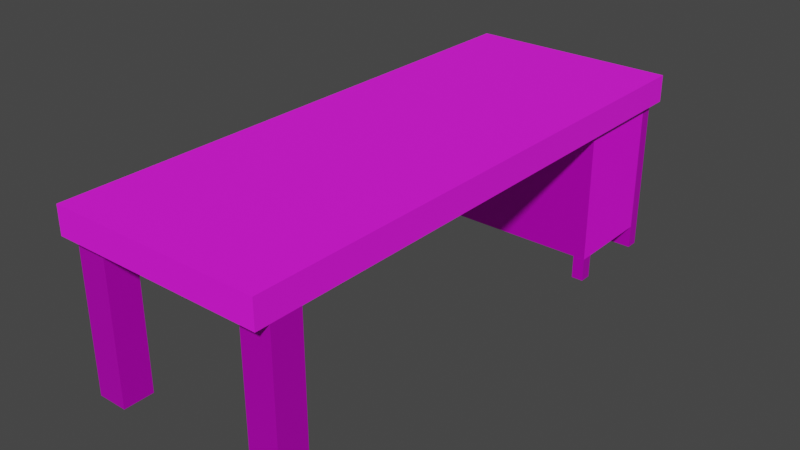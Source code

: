 # Source: Asset_3D_Bureau_Texture.blend  (saved by Blender 2.80.75; exported with 4.5.12 LTS)
import bpy
from mathutils import Matrix  # noqa: F401  (used for matrix-valued properties, if any)

bpy.ops.wm.read_factory_settings(use_empty=True)
scene = bpy.context.scene
scene.name = 'Scene'

# ---- collections
col_collection = bpy.data.collections.new('Collection'); scene.collection.children.link(col_collection)

# ---- images (referenced by path relative to the original .blend; pixels are not part of the script)
import os
ASSET_DIR = os.environ.get("B2B_ASSET_DIR", "")  # directory of the original .blend (textures are referenced by path, not embedded)
HERE = os.path.dirname(os.path.abspath(__file__))  # packed textures are extracted next to this script under _unpacked/

def load_image(name, relpath, width, height, colorspace="sRGB"):
    """Load a texture the original file referenced (path relative to the .blend, or extracted next to this script)."""
    p = next((c for c in (os.path.join(HERE, relpath), os.path.join(ASSET_DIR, relpath)) if relpath and os.path.exists(c)), "")
    if p:
        img = bpy.data.images.load(p, check_existing=True)
        img.name = name
    else:  # same state as the original file: an image datablock whose file is absent (Cycles renders it pink)
        img = bpy.data.images.new(name, width, height)
        img.source = "FILE"
        img.filepath = "//" + (relpath or name)
    img.colorspace_settings.name = colorspace
    return img
img_bureau_metal_texture_1_2_png = load_image('Bureau Metal_Texture.1.2.png', 'Bureau Metal_Texture.1.2.png', 1024, 1024, 'sRGB')
img_bois_png_001 = load_image('bois.png.001', 'Texture/bois.png', 1024, 1024, 'sRGB')
img_bureau_tirois_texture_1_3_png = load_image('Bureau Tirois Texture_1.3.png', 'Texture/Bureau Tirois Texture_1.3.png', 1024, 1024, 'sRGB')

# ---- materials (node trees are filled in below, after node groups)
mat_metal = bpy.data.materials.new('Metal')
mat_metal.use_transparent_shadow = False
mat_bois = bpy.data.materials.new('Bois')
mat_bois.use_transparent_shadow = False
mat_tiroir = bpy.data.materials.new('Tiroir')
mat_tiroir.use_transparent_shadow = False

# ---- material node trees
mat_metal.use_nodes = True; mat_metal.node_tree.nodes.clear()
_N = mat_metal.node_tree.nodes; _L = mat_metal.node_tree.links
n0 = _N.new('ShaderNodeOutputMaterial'); n0.name = 'Material Output'; n0.location = (300, 300)
n1 = _N.new('ShaderNodeBsdfPrincipled'); n1.name = 'Principled BSDF'; n1.location = (10, 300)
n1.distribution = 'GGX'
n1.subsurface_method = 'BURLEY'
n1.inputs[1].default_value = 0.6136
n1.inputs[3].default_value = 1.45
n1.inputs[27].default_value = (0.0, 0.0, 0.0, 1.0)
n1.inputs[28].default_value = 1.0
n2 = _N.new('ShaderNodeTexImage'); n2.name = 'Image Texture'; n2.location = (-280, 280)
n2.image = img_bureau_metal_texture_1_2_png
n2.projection = 'BOX'
n2.projection_blend = 0.25
n3 = _N.new('ShaderNodeTexCoord'); n3.name = 'Texture Coordinate'; n3.location = (-485, 220)
_L.new(n1.outputs[0], n0.inputs[0])
_L.new(n2.outputs[0], n1.inputs[0])
_L.new(n3.outputs[0], n2.inputs[0])
n0.is_active_output = True
mat_bois.use_nodes = True; mat_bois.node_tree.nodes.clear()
_N = mat_bois.node_tree.nodes; _L = mat_bois.node_tree.links
n0 = _N.new('ShaderNodeOutputMaterial'); n0.name = 'Material Output'; n0.location = (300, 300)
n1 = _N.new('ShaderNodeBsdfPrincipled'); n1.name = 'Principled BSDF'; n1.location = (10, 300)
n1.distribution = 'GGX'
n1.subsurface_method = 'BURLEY'
n1.inputs[2].default_value = 0.9136
n1.inputs[3].default_value = 1.45
n1.inputs[27].default_value = (0.0, 0.0, 0.0, 1.0)
n1.inputs[28].default_value = 1.0
n2 = _N.new('ShaderNodeTexImage'); n2.name = 'Image Texture'; n2.location = (-280, 280)
n2.image = img_bois_png_001
n2.projection = 'BOX'
n2.projection_blend = 0.25
n3 = _N.new('ShaderNodeTexCoord'); n3.name = 'Texture Coordinate'; n3.location = (-511, 180)
_L.new(n1.outputs[0], n0.inputs[0])
_L.new(n2.outputs[0], n1.inputs[0])
_L.new(n3.outputs[0], n2.inputs[0])
n0.is_active_output = True
mat_tiroir.use_nodes = True; mat_tiroir.node_tree.nodes.clear()
_N = mat_tiroir.node_tree.nodes; _L = mat_tiroir.node_tree.links
n0 = _N.new('ShaderNodeOutputMaterial'); n0.name = 'Material Output'; n0.location = (300, 300)
n1 = _N.new('ShaderNodeBsdfPrincipled'); n1.name = 'Principled BSDF'; n1.location = (10, 300)
n1.distribution = 'GGX'
n1.subsurface_method = 'BURLEY'
n1.inputs[3].default_value = 1.45
n1.inputs[27].default_value = (0.0, 0.0, 0.0, 1.0)
n1.inputs[28].default_value = 1.0
n2 = _N.new('ShaderNodeTexImage'); n2.name = 'Image Texture'; n2.location = (-280, 280)
n2.image = img_bureau_tirois_texture_1_3_png
_L.new(n1.outputs[0], n0.inputs[0])
_L.new(n2.outputs[0], n1.inputs[0])
n0.is_active_output = True

# ---- world
world_world = bpy.data.worlds.new('World'); scene.world = world_world
world_world.use_nodes = True; world_world.node_tree.nodes.clear()
_N = world_world.node_tree.nodes; _L = world_world.node_tree.links
n0 = _N.new('ShaderNodeOutputWorld'); n0.name = 'World Output'; n0.location = (300, 300)
n1 = _N.new('ShaderNodeBackground'); n1.name = 'Background'; n1.location = (10, 300)
n1.inputs[0].default_value = (0.05088, 0.05088, 0.05088, 1.0)
_L.new(n1.outputs[0], n0.inputs[0])
n0.is_active_output = True
world_world.color = (0.05088, 0.05088, 0.05088)
world_world.use_sun_shadow = False
world_world.sun_shadow_jitter_overblur = 0.0

# ---- meshes
me_cube_001 = bpy.data.meshes.new('Cube.001')
me_cube_001.from_pydata([(-1.0, -1.0, -1.0), (-1.0, -1.0, 1.0), (-1.0, 1.0, -1.0), (-1.0, 1.0, 1.0), (1.0, -1.0, -1.0), (1.0, -1.0, 1.0), (1.0, 1.0, -1.0), (1.0, 1.0, 1.0)], [], [(0, 1, 3, 2), (2, 3, 7, 6), (6, 7, 5, 4), (4, 5, 1, 0), (2, 6, 4, 0), (7, 3, 1, 5)])
_uv = me_cube_001.uv_layers.new(name='UVMap')
_uv.uv.foreach_set('vector', [0.6444, 0.4286, 0.5047, 0.4286, 0.5047, 0.2857, 0.6444, 0.2857, 0.6444, 0.2857, 0.5047, 0.2857, 0.5047, 0.1429, 0.6444, 0.1429, 0.5047, 0.2857, 0.365, 0.2857, 0.365, 0.1429, 0.5047, 0.1429, 0.5047, 0.7143, 0.5047, 0.5714, 0.6444, 0.5714, 0.6444, 0.7143, 0.9238, 0.2857, 0.7841, 0.2857, 0.7841, 0.1429, 0.9238, 0.1429, 0.6444, 0.7143, 0.6444, 0.8571, 0.5047, 0.8571, 0.5047, 0.7143])
me_cube_001.materials.append(mat_metal)
me_cube_001.use_remesh_preserve_volume = False
me_cube_001.use_remesh_preserve_attributes = False
me_cube_001.use_mirror_vertex_groups = False
me_cube_001.update()
me_cube_002 = bpy.data.meshes.new('Cube.002')
me_cube_002.from_pydata([(-1.0, -1.0, -1.0), (-1.0, -1.0, 1.0), (-1.0, 1.0, -1.0), (-1.0, 1.0, 1.0), (1.0, -1.0, -1.0), (1.0, -1.0, 1.0), (1.0, 1.0, -1.0), (1.0, 1.0, 1.0)], [], [(0, 1, 3, 2), (2, 3, 7, 6), (6, 7, 5, 4), (4, 5, 1, 0), (2, 6, 4, 0), (7, 3, 1, 5)])
_uv = me_cube_002.uv_layers.new(name='UVMap')
_uv.uv.foreach_set('vector', [0.7841, 0.2857, 0.6444, 0.2857, 0.6444, 0.1429, 0.7841, 0.1429, 0.5047, 0.5714, 0.365, 0.5714, 0.365, 0.4286, 0.5047, 0.4286, 0.5047, 0.4286, 0.365, 0.4286, 0.365, 0.2857, 0.5047, 0.2857, 0.6444, 0.1429, 0.6444, 1.703e-08, 0.7841, 0.0, 0.7841, 0.1429, 0.9238, 0.4286, 0.7841, 0.4286, 0.7841, 0.2857, 0.9238, 0.2857, 0.7841, 0.5714, 0.7841, 0.7143, 0.6444, 0.7143, 0.6444, 0.5714])
me_cube_002.materials.append(mat_bois)
me_cube_002.use_remesh_preserve_volume = False
me_cube_002.use_remesh_preserve_attributes = False
me_cube_002.use_mirror_vertex_groups = False
me_cube_002.update()
me_cube_003 = bpy.data.meshes.new('Cube.003')
me_cube_003.from_pydata([(1.0, -1.0, -1.0), (1.0, -1.0, 1.0), (1.0, 1.0, -1.0), (1.0, 1.0, 1.0), (-1.0, -1.0, -1.0), (-1.0, -1.0, 1.0), (-1.0, 1.0, -1.0), (-1.0, 1.0, 1.0), (1.0, -1.0, -1.0), (1.0, -1.0, 1.0), (1.0, 1.0, -1.0), (1.0, 1.0, 1.0)], [], [(2, 3, 1, 0), (4, 5, 7, 6), (6, 7, 11, 10), (8, 9, 5, 4), (6, 10, 8, 4), (11, 7, 5, 9)])
me_cube_003.polygons.foreach_set('material_index', [3, 2, 1, 2, 2, 1])
_uv = me_cube_003.uv_layers.new(name='UVMap')
_uv.uv.foreach_set('vector', [0.979, 0.008356, 0.979, 0.9842, 0.01873, 0.9842, 0.01873, 0.008356, 0.5047, 0.7143, 0.365, 0.7143, 0.365, 0.5714, 0.5047, 0.5714, 0.6444, 0.1429, 0.5047, 0.1429, 0.5047, 2.98e-08, 0.6444, 0.0, 0.5047, 0.5714, 0.5047, 0.4286, 0.6444, 0.4286, 0.6444, 0.5714, 0.9238, 0.5714, 0.7841, 0.5714, 0.7841, 0.4286, 0.9238, 0.4286, 0.7841, 0.2857, 0.7841, 0.4286, 0.6444, 0.4286, 0.6444, 0.2857])
me_cube_003.materials.append(None)
me_cube_003.materials.append(None)
me_cube_003.materials.append(mat_metal)
me_cube_003.materials.append(mat_tiroir)
me_cube_003.use_remesh_preserve_volume = False
me_cube_003.use_remesh_preserve_attributes = False
me_cube_003.use_mirror_vertex_groups = False
me_cube_003.update()
me_cube_004 = bpy.data.meshes.new('Cube.004')
me_cube_004.from_pydata([(-1.0, -1.0, -0.5454), (-1.0, -1.0, 1.0), (-1.0, 1.0, -0.5454), (-1.0, 1.0, 1.0), (1.0, -1.0, -0.5454), (1.0, -1.0, 1.0), (1.0, 1.0, -0.5454), (1.0, 1.0, 1.0)], [], [(0, 1, 3, 2), (2, 3, 7, 6), (6, 7, 5, 4), (4, 5, 1, 0), (2, 6, 4, 0), (7, 3, 1, 5)])
_uv = me_cube_004.uv_layers.new(name='UVMap')
_uv.uv.foreach_set('vector', [0.9048, 1.0, 0.7968, 1.0, 0.7968, 0.8571, 0.9048, 0.8571, 0.473, 1.0, 0.365, 1.0, 0.365, 0.8571, 0.473, 0.8571, 0.8921, 0.7143, 0.7841, 0.7143, 0.7841, 0.5714, 0.8921, 0.5714, 0.5809, 0.8571, 0.6889, 0.8571, 0.6889, 1.0, 0.5809, 1.0, 0.6444, 0.5714, 0.6444, 0.4286, 0.7841, 0.4286, 0.7841, 0.5714, 0.7841, 0.7143, 0.7841, 0.8571, 0.6444, 0.8571, 0.6444, 0.7143])
me_cube_004.materials.append(mat_metal)
me_cube_004.use_remesh_preserve_volume = False
me_cube_004.use_remesh_preserve_attributes = False
me_cube_004.use_mirror_vertex_groups = False
me_cube_004.update()
me_cube = bpy.data.meshes.new('Cube')
me_cube.from_pydata([(-1.0, -1.0, -1.0), (-1.0, -1.0, 1.0), (-1.0, 1.0, -1.0), (-1.0, 1.0, 1.0), (1.0, -1.0, -1.0), (1.0, -1.0, 1.0), (1.0, 1.0, -1.0), (1.0, 1.0, 1.0)], [], [(0, 1, 3, 2), (2, 3, 7, 6), (6, 7, 5, 4), (4, 5, 1, 0), (2, 6, 4, 0), (7, 3, 1, 5)])
_uv = me_cube.uv_layers.new(name='UVMap')
_uv.uv.foreach_set('vector', [0.375, 0.0, 0.625, 0.0, 0.625, 0.25, 0.375, 0.25, 0.375, 0.25, 0.625, 0.25, 0.625, 0.5, 0.375, 0.5, 0.375, 0.5, 0.625, 0.5, 0.625, 0.75, 0.375, 0.75, 0.375, 0.75, 0.625, 0.75, 0.625, 1.0, 0.375, 1.0, 0.125, 0.5, 0.375, 0.5, 0.375, 0.75, 0.125, 0.75, 0.625, 0.5, 0.875, 0.5, 0.875, 0.75, 0.625, 0.75])
me_cube.materials.append(mat_metal)
me_cube.use_remesh_preserve_volume = False
me_cube.use_remesh_preserve_attributes = False
me_cube.use_mirror_vertex_groups = False
me_cube.update()
me_cube_007 = bpy.data.meshes.new('Cube.007')
me_cube_007.from_pydata([(-1.0, -1.0, -1.0), (-1.0, -1.0, 1.0), (-1.0, 1.0, -1.0), (-1.0, 1.0, 1.0), (1.0, -1.0, -1.0), (1.0, -1.0, 1.0), (1.0, 1.0, -1.0), (1.0, 1.0, 1.0)], [], [(0, 1, 3, 2), (2, 3, 7, 6), (6, 7, 5, 4), (4, 5, 1, 0), (2, 6, 4, 0), (7, 3, 1, 5)])
_uv = me_cube_007.uv_layers.new(name='UVMap')
_uv.uv.foreach_set('vector', [0.375, 0.0, 0.625, 0.0, 0.625, 0.25, 0.375, 0.25, 0.375, 0.25, 0.625, 0.25, 0.625, 0.5, 0.375, 0.5, 0.375, 0.5, 0.625, 0.5, 0.625, 0.75, 0.375, 0.75, 0.375, 0.75, 0.625, 0.75, 0.625, 1.0, 0.375, 1.0, 0.125, 0.5, 0.375, 0.5, 0.375, 0.75, 0.125, 0.75, 0.625, 0.5, 0.875, 0.5, 0.875, 0.75, 0.625, 0.75])
me_cube_007.materials.append(mat_metal)
me_cube_007.use_remesh_preserve_volume = False
me_cube_007.use_remesh_preserve_attributes = False
me_cube_007.use_mirror_vertex_groups = False
me_cube_007.update()
me_cube_008 = bpy.data.meshes.new('Cube.008')
me_cube_008.from_pydata([(-1.0, -1.0, -0.5454), (-1.0, -1.0, 1.0), (-1.0, 1.0, -0.5454), (-1.0, 1.0, 1.0), (1.0, -1.0, -0.5454), (1.0, -1.0, 1.0), (1.0, 1.0, -0.5454), (1.0, 1.0, 1.0)], [], [(0, 1, 3, 2), (2, 3, 7, 6), (6, 7, 5, 4), (4, 5, 1, 0), (2, 6, 4, 0), (7, 3, 1, 5)])
_uv = me_cube_008.uv_layers.new(name='UVMap')
_uv.uv.foreach_set('vector', [0.9048, 1.0, 0.7968, 1.0, 0.7968, 0.8571, 0.9048, 0.8571, 0.473, 1.0, 0.365, 1.0, 0.365, 0.8571, 0.473, 0.8571, 0.8921, 0.7143, 0.7841, 0.7143, 0.7841, 0.5714, 0.8921, 0.5714, 0.5809, 0.8571, 0.6889, 0.8571, 0.6889, 1.0, 0.5809, 1.0, 0.6444, 0.5714, 0.6444, 0.4286, 0.7841, 0.4286, 0.7841, 0.5714, 0.7841, 0.7143, 0.7841, 0.8571, 0.6444, 0.8571, 0.6444, 0.7143])
me_cube_008.materials.append(mat_metal)
me_cube_008.use_remesh_preserve_volume = False
me_cube_008.use_remesh_preserve_attributes = False
me_cube_008.use_mirror_vertex_groups = False
me_cube_008.update()

# ---- objects
ob_cube = bpy.data.objects.new('Cube', me_cube_001)
ob_cube_001 = bpy.data.objects.new('Cube.001', me_cube_002)
ob_cube_002 = bpy.data.objects.new('Cube.002', me_cube_003)
ob_cube_003 = bpy.data.objects.new('Cube.003', me_cube_004)
ob_cube_006 = bpy.data.objects.new('Cube.006', me_cube)
ob_cube_007 = bpy.data.objects.new('Cube.007', me_cube_007)
ob_cube_004 = bpy.data.objects.new('Cube.004', me_cube_008)

# ---- transforms, parenting, visibility, modifiers, constraints
ob_cube.location = (5.749, 26.57, 5.051)
ob_cube.scale = (3.679, 0.2272, 2.99)
ob_cube.lineart.crease_threshold = 0.0
ob_cube_001.location = (5.639, 16.92, 8.405)
ob_cube_001.scale = (3.981, 10.32, 0.5117)
ob_cube_001.lineart.crease_threshold = 0.0
ob_cube_002.location = (5.758, 24.62, 5.427)
ob_cube_002.scale = (3.671, 1.723, 2.476)
ob_cube_002.lineart.crease_threshold = 0.0
ob_cube_003.location = (2.311, 23.12, 2.376)
ob_cube_003.scale = (0.2238, 0.2238, 0.5758)
ob_cube_003.lineart.crease_threshold = 0.0
ob_cube_006.location = (2.234, 7.685, 5.1)
ob_cube_006.scale = (0.5758, 0.5758, 3.039)
ob_cube_006.lineart.crease_threshold = 0.0
ob_cube_007.location = (9.044, 7.685, 5.1)
ob_cube_007.scale = (0.5758, 0.5758, 3.039)
ob_cube_007.lineart.crease_threshold = 0.0
ob_cube_004.location = (9.204, 23.12, 2.376)
ob_cube_004.scale = (0.2238, 0.2238, 0.5758)
ob_cube_004.lineart.crease_threshold = 0.0

# ---- collection membership
col_collection.objects.link(ob_cube)
col_collection.objects.link(ob_cube_001)
col_collection.objects.link(ob_cube_002)
col_collection.objects.link(ob_cube_003)
col_collection.objects.link(ob_cube_006)
col_collection.objects.link(ob_cube_007)
col_collection.objects.link(ob_cube_004)

# ---- scene / render settings (as saved in the file)
scene.frame_start = 1; scene.frame_end = 250; scene.frame_set(1)
scene.render.engine = 'BLENDER_EEVEE_NEXT'
scene.cycles.use_denoising = False
scene.cycles.samples = 128
scene.cycles.sampling_pattern = 'TABULATED_SOBOL'
scene.cycles.use_adaptive_sampling = False
scene.cycles.use_light_tree = False
scene.view_settings.view_transform = 'Filmic'
bpy.context.view_layer.update()

# ---- added for rendering (the .blend has no active camera and no usable light): camera, sun
cam_auto = bpy.data.cameras.new('AutoCamera')
cam_auto.lens = 50.0
cam_auto.sensor_width = 36.0
cam_auto.clip_end = 1000.0
ob_auto_camera = bpy.data.objects.new('AutoCamera', cam_auto)
scene.collection.objects.link(ob_auto_camera)
ob_auto_camera.location = (27.0683, -8.7923, 22.6325)
ob_auto_camera.rotation_euler = (1.09748, -7.21219e-08, 0.694738)
scene.camera = ob_auto_camera
light_auto_sun = bpy.data.lights.new('AutoSun', 'SUN')
light_auto_sun.energy = 3.0
light_auto_sun.angle = 0.0523599
ob_auto_sun = bpy.data.objects.new('AutoSun', light_auto_sun)
scene.collection.objects.link(ob_auto_sun)
ob_auto_sun.rotation_euler = (0.872665, 0.174533, 0.523599)
bpy.context.view_layer.update()
